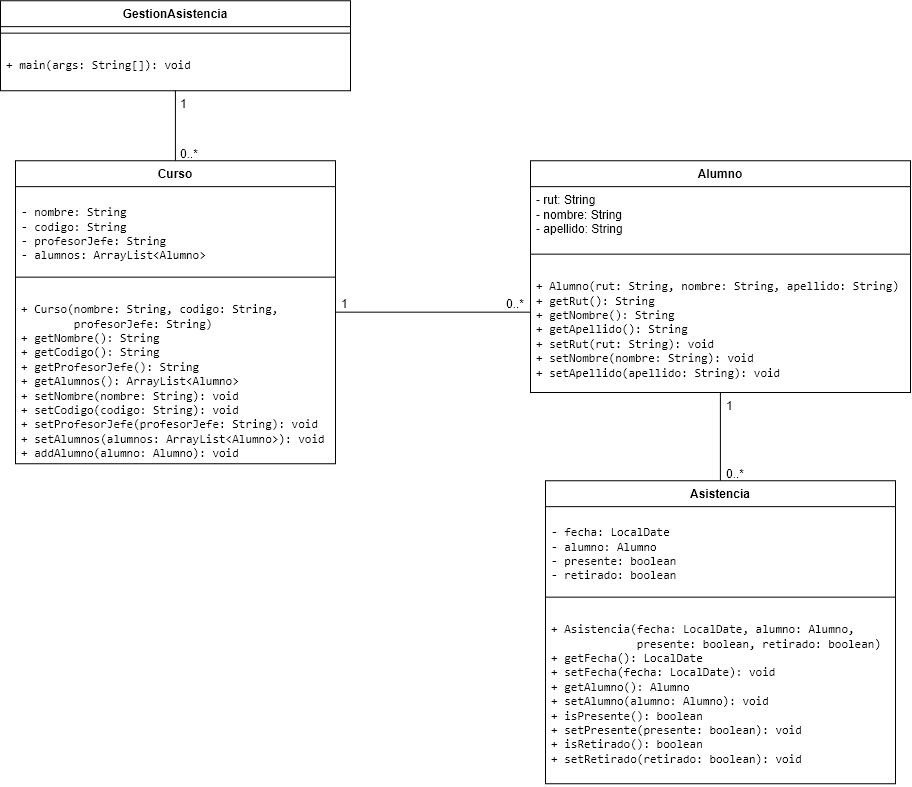

The diagram above was exported from draw.io. Its source (the exported page's mxGraphModel, read from the mxfile embedded in the PNG):
<mxGraphModel dx="1488" dy="828" grid="1" gridSize="10" guides="1" tooltips="1" connect="1" arrows="1" fold="1" page="1" pageScale="1" pageWidth="1169" pageHeight="827" math="0" shadow="0">
  <root>
    <mxCell id="0" />
    <mxCell id="1" parent="0" />
    <mxCell id="1iqn0Ew6oQtw8x21dfjf-49" edge="1" parent="1" source="1iqn0Ew6oQtw8x21dfjf-3" style="edgeStyle=orthogonalEdgeStyle;rounded=0;orthogonalLoop=1;jettySize=auto;html=1;entryX=0.5;entryY=0;entryDx=0;entryDy=0;endArrow=none;endFill=0;" target="1iqn0Ew6oQtw8x21dfjf-28">
      <mxGeometry relative="1" as="geometry" />
    </mxCell>
    <mxCell id="1iqn0Ew6oQtw8x21dfjf-3" parent="1" style="swimlane;fontStyle=1;align=center;verticalAlign=top;childLayout=stackLayout;horizontal=1;startSize=26;horizontalStack=0;resizeParent=1;resizeParentMax=0;resizeLast=0;collapsible=1;marginBottom=0;whiteSpace=wrap;html=1;" value="Alumno" vertex="1">
      <mxGeometry height="231.75" width="380" x="560" y="190" as="geometry" />
    </mxCell>
    <mxCell id="1iqn0Ew6oQtw8x21dfjf-4" parent="1iqn0Ew6oQtw8x21dfjf-3" style="text;strokeColor=none;fillColor=none;align=left;verticalAlign=top;spacingLeft=4;spacingRight=4;overflow=hidden;rotatable=0;points=[[0,0.5],[1,0.5]];portConstraint=eastwest;whiteSpace=wrap;html=1;" value="&lt;div&gt;- rut: String&lt;/div&gt;&lt;div&gt;- nombre: String&lt;/div&gt;- apellido: String" vertex="1">
      <mxGeometry height="61" width="380" y="26" as="geometry" />
    </mxCell>
    <mxCell id="1iqn0Ew6oQtw8x21dfjf-5" parent="1iqn0Ew6oQtw8x21dfjf-3" style="line;strokeWidth=1;fillColor=none;align=left;verticalAlign=middle;spacingTop=-1;spacingLeft=3;spacingRight=3;rotatable=0;labelPosition=right;points=[];portConstraint=eastwest;strokeColor=inherit;" value="" vertex="1">
      <mxGeometry height="13" width="380" y="87" as="geometry" />
    </mxCell>
    <mxCell id="1iqn0Ew6oQtw8x21dfjf-6" parent="1iqn0Ew6oQtw8x21dfjf-3" style="text;strokeColor=none;fillColor=none;align=left;verticalAlign=top;spacingLeft=4;spacingRight=4;overflow=hidden;rotatable=0;points=[[0,0.5],[1,0.5]];portConstraint=eastwest;whiteSpace=wrap;html=1;" value="&lt;pre dir=&quot;ltr&quot;&gt;&lt;code&gt;+ Alumno(rut: String, nombre: String, apellido: String)&lt;br/&gt;+ getRut(): String&lt;br/&gt;+ getNombre(): String&lt;br/&gt;+ getApellido(): String&lt;br/&gt;+ setRut(rut: String): void&lt;br/&gt;+ setNombre(nombre: String): void&lt;br/&gt;+ setApellido(apellido: String): void&lt;/code&gt;&lt;/pre&gt;" vertex="1">
      <mxGeometry height="131.75" width="380" y="100" as="geometry" />
    </mxCell>
    <mxCell id="1iqn0Ew6oQtw8x21dfjf-24" parent="1" style="swimlane;fontStyle=1;align=center;verticalAlign=top;childLayout=stackLayout;horizontal=1;startSize=26;horizontalStack=0;resizeParent=1;resizeParentMax=0;resizeLast=0;collapsible=1;marginBottom=0;whiteSpace=wrap;html=1;" value="Curso" vertex="1">
      <mxGeometry height="303" width="320" x="45" y="190" as="geometry" />
    </mxCell>
    <mxCell id="1iqn0Ew6oQtw8x21dfjf-25" parent="1iqn0Ew6oQtw8x21dfjf-24" style="text;strokeColor=none;fillColor=none;align=left;verticalAlign=top;spacingLeft=4;spacingRight=4;overflow=hidden;rotatable=0;points=[[0,0.5],[1,0.5]];portConstraint=eastwest;whiteSpace=wrap;html=1;" value="&lt;pre dir=&quot;ltr&quot;&gt;&lt;code&gt;- nombre: String&lt;br/&gt;- codigo: String&lt;br/&gt;- profesorJefe: String&lt;br/&gt;- alumnos: ArrayList&amp;lt;Alumno&amp;gt;&lt;/code&gt;&lt;/pre&gt;" vertex="1">
      <mxGeometry height="84" width="320" y="26" as="geometry" />
    </mxCell>
    <mxCell id="1iqn0Ew6oQtw8x21dfjf-26" parent="1iqn0Ew6oQtw8x21dfjf-24" style="line;strokeWidth=1;fillColor=none;align=left;verticalAlign=middle;spacingTop=-1;spacingLeft=3;spacingRight=3;rotatable=0;labelPosition=right;points=[];portConstraint=eastwest;strokeColor=inherit;" value="" vertex="1">
      <mxGeometry height="13" width="320" y="110" as="geometry" />
    </mxCell>
    <mxCell id="1iqn0Ew6oQtw8x21dfjf-27" parent="1iqn0Ew6oQtw8x21dfjf-24" style="text;strokeColor=none;fillColor=none;align=left;verticalAlign=top;spacingLeft=4;spacingRight=4;overflow=hidden;rotatable=0;points=[[0,0.5],[1,0.5]];portConstraint=eastwest;whiteSpace=wrap;html=1;" value="&lt;pre dir=&quot;ltr&quot;&gt;&lt;code&gt;+ Curso(nombre: String, codigo: String,&lt;br&gt;&lt;span style=&quot;white-space: pre;&quot;&gt;&#09;&lt;/span&gt;profesorJefe: String)&lt;br&gt;+ getNombre(): String&lt;br&gt;+ getCodigo(): String&lt;br&gt;+ getProfesorJefe(): String&lt;br&gt;+ getAlumnos(): ArrayList&amp;lt;Alumno&amp;gt;&lt;br&gt;+ setNombre(nombre: String): void&lt;br&gt;+ setCodigo(codigo: String): void&lt;br&gt;+ setProfesorJefe(profesorJefe: String): void&lt;br&gt;+ setAlumnos(alumnos: ArrayList&amp;lt;Alumno&amp;gt;): void&lt;br&gt;+ addAlumno(alumno: Alumno): void&lt;/code&gt;&lt;/pre&gt;" vertex="1">
      <mxGeometry height="180" width="320" y="123" as="geometry" />
    </mxCell>
    <mxCell id="1iqn0Ew6oQtw8x21dfjf-28" parent="1" style="swimlane;fontStyle=1;align=center;verticalAlign=top;childLayout=stackLayout;horizontal=1;startSize=26;horizontalStack=0;resizeParent=1;resizeParentMax=0;resizeLast=0;collapsible=1;marginBottom=0;whiteSpace=wrap;html=1;" value="Asistencia" vertex="1">
      <mxGeometry height="303" width="350" x="575" y="510" as="geometry" />
    </mxCell>
    <mxCell id="1iqn0Ew6oQtw8x21dfjf-29" parent="1iqn0Ew6oQtw8x21dfjf-28" style="text;strokeColor=none;fillColor=none;align=left;verticalAlign=top;spacingLeft=4;spacingRight=4;overflow=hidden;rotatable=0;points=[[0,0.5],[1,0.5]];portConstraint=eastwest;whiteSpace=wrap;html=1;" value="&lt;pre dir=&quot;ltr&quot;&gt;&lt;code&gt;- fecha: LocalDate&lt;br/&gt;- alumno: Alumno&lt;br/&gt;- presente: boolean&lt;br/&gt;- retirado: boolean&lt;/code&gt;&lt;/pre&gt;" vertex="1">
      <mxGeometry height="84" width="350" y="26" as="geometry" />
    </mxCell>
    <mxCell id="1iqn0Ew6oQtw8x21dfjf-30" parent="1iqn0Ew6oQtw8x21dfjf-28" style="line;strokeWidth=1;fillColor=none;align=left;verticalAlign=middle;spacingTop=-1;spacingLeft=3;spacingRight=3;rotatable=0;labelPosition=right;points=[];portConstraint=eastwest;strokeColor=inherit;" value="" vertex="1">
      <mxGeometry height="13" width="350" y="110" as="geometry" />
    </mxCell>
    <mxCell id="1iqn0Ew6oQtw8x21dfjf-31" parent="1iqn0Ew6oQtw8x21dfjf-28" style="text;strokeColor=none;fillColor=none;align=left;verticalAlign=top;spacingLeft=4;spacingRight=4;overflow=hidden;rotatable=0;points=[[0,0.5],[1,0.5]];portConstraint=eastwest;whiteSpace=wrap;html=1;" value="&lt;pre dir=&quot;ltr&quot;&gt;&lt;code&gt;+ Asistencia(fecha: LocalDate, alumno: Alumno,&lt;br/&gt;             presente: boolean, retirado: boolean)&lt;br/&gt;+ getFecha(): LocalDate&lt;br/&gt;+ setFecha(fecha: LocalDate): void&lt;br/&gt;+ getAlumno(): Alumno&lt;br/&gt;+ setAlumno(alumno: Alumno): void&lt;br/&gt;+ isPresente(): boolean&lt;br/&gt;+ setPresente(presente: boolean): void&lt;br/&gt;+ isRetirado(): boolean&lt;br/&gt;+ setRetirado(retirado: boolean): void&lt;/code&gt;&lt;/pre&gt;" vertex="1">
      <mxGeometry height="180" width="350" y="123" as="geometry" />
    </mxCell>
    <mxCell id="1iqn0Ew6oQtw8x21dfjf-36" edge="1" parent="1" source="1iqn0Ew6oQtw8x21dfjf-32" style="edgeStyle=orthogonalEdgeStyle;rounded=0;orthogonalLoop=1;jettySize=auto;html=1;entryX=0.5;entryY=0;entryDx=0;entryDy=0;endArrow=none;endFill=0;" target="1iqn0Ew6oQtw8x21dfjf-24">
      <mxGeometry relative="1" as="geometry" />
    </mxCell>
    <mxCell id="1iqn0Ew6oQtw8x21dfjf-32" parent="1" style="swimlane;fontStyle=1;align=center;verticalAlign=top;childLayout=stackLayout;horizontal=1;startSize=26;horizontalStack=0;resizeParent=1;resizeParentMax=0;resizeLast=0;collapsible=1;marginBottom=0;whiteSpace=wrap;html=1;" value="GestionAsistencia" vertex="1">
      <mxGeometry height="90" width="350" x="30" y="30" as="geometry" />
    </mxCell>
    <mxCell id="1iqn0Ew6oQtw8x21dfjf-34" parent="1iqn0Ew6oQtw8x21dfjf-32" style="line;strokeWidth=1;fillColor=none;align=left;verticalAlign=middle;spacingTop=-1;spacingLeft=3;spacingRight=3;rotatable=0;labelPosition=right;points=[];portConstraint=eastwest;strokeColor=inherit;" value="" vertex="1">
      <mxGeometry height="13" width="350" y="26" as="geometry" />
    </mxCell>
    <mxCell id="1iqn0Ew6oQtw8x21dfjf-35" parent="1iqn0Ew6oQtw8x21dfjf-32" style="text;strokeColor=none;fillColor=none;align=left;verticalAlign=top;spacingLeft=4;spacingRight=4;overflow=hidden;rotatable=0;points=[[0,0.5],[1,0.5]];portConstraint=eastwest;whiteSpace=wrap;html=1;" value="&lt;pre dir=&quot;ltr&quot;&gt;&lt;code&gt;+ main(args: String[]): void&lt;/code&gt;&lt;/pre&gt;&lt;p&gt;&lt;br&gt;&lt;/p&gt;" vertex="1">
      <mxGeometry height="51" width="350" y="39" as="geometry" />
    </mxCell>
    <mxCell id="1iqn0Ew6oQtw8x21dfjf-41" parent="1" style="text;strokeColor=none;fillColor=none;spacingLeft=4;spacingRight=4;overflow=hidden;rotatable=0;points=[[0,0.5],[1,0.5]];portConstraint=eastwest;fontSize=12;whiteSpace=wrap;html=1;" value="1" vertex="1">
      <mxGeometry height="30" width="40" x="204" y="120" as="geometry" />
    </mxCell>
    <mxCell id="1iqn0Ew6oQtw8x21dfjf-42" parent="1" style="text;strokeColor=none;fillColor=none;spacingLeft=4;spacingRight=4;overflow=hidden;rotatable=0;points=[[0,0.5],[1,0.5]];portConstraint=eastwest;fontSize=12;whiteSpace=wrap;html=1;" value="0..*" vertex="1">
      <mxGeometry height="30" width="40" x="204" y="170" as="geometry" />
    </mxCell>
    <mxCell id="1iqn0Ew6oQtw8x21dfjf-43" edge="1" parent="1" source="1iqn0Ew6oQtw8x21dfjf-24" style="edgeStyle=orthogonalEdgeStyle;rounded=0;orthogonalLoop=1;jettySize=auto;html=1;entryX=-0.001;entryY=0.391;entryDx=0;entryDy=0;entryPerimeter=0;endArrow=none;endFill=0;startArrow=none;startFill=0;" target="1iqn0Ew6oQtw8x21dfjf-6">
      <mxGeometry relative="1" as="geometry" />
    </mxCell>
    <mxCell id="1iqn0Ew6oQtw8x21dfjf-44" parent="1" style="text;strokeColor=none;fillColor=none;spacingLeft=4;spacingRight=4;overflow=hidden;rotatable=0;points=[[0,0.5],[1,0.5]];portConstraint=eastwest;fontSize=12;whiteSpace=wrap;html=1;" value="1" vertex="1">
      <mxGeometry height="30" width="40" x="365" y="320" as="geometry" />
    </mxCell>
    <mxCell id="1iqn0Ew6oQtw8x21dfjf-47" parent="1" style="text;strokeColor=none;fillColor=none;spacingLeft=4;spacingRight=4;overflow=hidden;rotatable=0;points=[[0,0.5],[1,0.5]];portConstraint=eastwest;fontSize=12;whiteSpace=wrap;html=1;" value="0..*" vertex="1">
      <mxGeometry height="30" width="40" x="530" y="320" as="geometry" />
    </mxCell>
    <mxCell id="1iqn0Ew6oQtw8x21dfjf-50" parent="1" style="text;strokeColor=none;fillColor=none;spacingLeft=4;spacingRight=4;overflow=hidden;rotatable=0;points=[[0,0.5],[1,0.5]];portConstraint=eastwest;fontSize=12;whiteSpace=wrap;html=1;" value="1" vertex="1">
      <mxGeometry height="30" width="40" x="750" y="421.75" as="geometry" />
    </mxCell>
    <mxCell id="1iqn0Ew6oQtw8x21dfjf-51" parent="1" style="text;strokeColor=none;fillColor=none;spacingLeft=4;spacingRight=4;overflow=hidden;rotatable=0;points=[[0,0.5],[1,0.5]];portConstraint=eastwest;fontSize=12;whiteSpace=wrap;html=1;" value="0..*" vertex="1">
      <mxGeometry height="30" width="40" x="750" y="490" as="geometry" />
    </mxCell>
  </root>
</mxGraphModel>